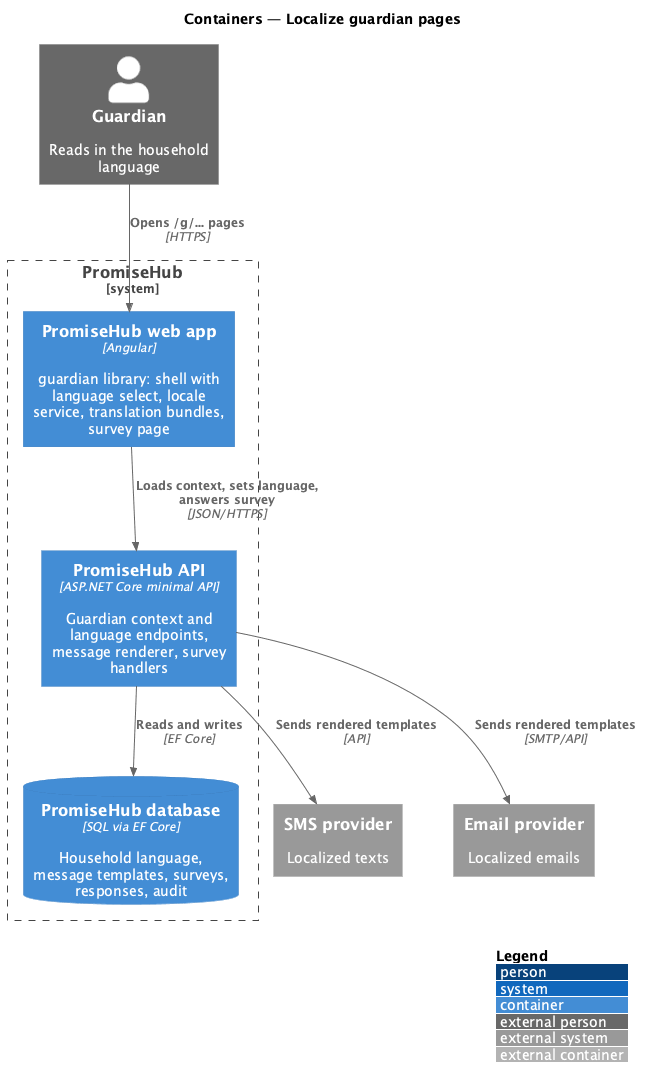

The diagram above was rendered by PlantUML. Its source (embedded in the PNG):
@startuml
!include <C4/C4_Container>
LAYOUT_WITH_LEGEND()
title Containers — Localize guardian pages

Person_Ext(guardian, "Guardian", "Reads in the household language")
System_Boundary(promisehub, "PromiseHub") {
  Container(web, "PromiseHub web app", "Angular", "guardian library: shell with language select, locale service, translation bundles, survey page")
  Container(api, "PromiseHub API", "ASP.NET Core minimal API", "Guardian context and language endpoints, message renderer, survey handlers")
  ContainerDb(db, "PromiseHub database", "SQL via EF Core", "Household language, message templates, surveys, responses, audit")
}
System_Ext(sms, "SMS provider", "Localized texts")
System_Ext(email, "Email provider", "Localized emails")
Rel(guardian, web, "Opens /g/... pages", "HTTPS")
Rel(web, api, "Loads context, sets language, answers survey", "JSON/HTTPS")
Rel(api, db, "Reads and writes", "EF Core")
Rel(api, sms, "Sends rendered templates", "API")
Rel(api, email, "Sends rendered templates", "SMTP/API")
@enduml